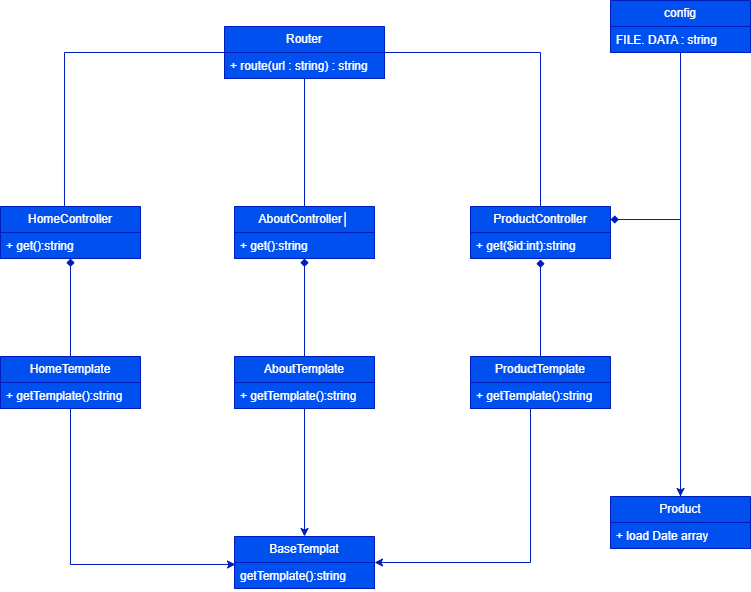

The diagram above was exported from draw.io. Its source (the exported page's mxGraphModel, read from the mxfile embedded in the PNG):
<mxGraphModel dx="1418" dy="780" grid="1" gridSize="10" guides="1" tooltips="1" connect="1" arrows="1" fold="1" page="1" pageScale="1" pageWidth="827" pageHeight="1169" math="0" shadow="0">
  <root>
    <mxCell id="WIyWlLk6GJQsqaUBKTNV-0" />
    <mxCell id="WIyWlLk6GJQsqaUBKTNV-1" parent="WIyWlLk6GJQsqaUBKTNV-0" />
    <mxCell id="Y46_DpnsYnFJR5p_JoVT-29" edge="1" parent="WIyWlLk6GJQsqaUBKTNV-1" source="Y46_DpnsYnFJR5p_JoVT-0" style="edgeStyle=orthogonalEdgeStyle;rounded=0;orthogonalLoop=1;jettySize=auto;html=1;entryX=0.5;entryY=0;entryDx=0;entryDy=0;endArrow=none;endFill=0;labelBackgroundColor=none;fontColor=default;fillColor=#0050ef;strokeColor=#001DBC;" target="Y46_DpnsYnFJR5p_JoVT-4">
      <mxGeometry relative="1" as="geometry" />
    </mxCell>
    <mxCell id="Y46_DpnsYnFJR5p_JoVT-32" edge="1" parent="WIyWlLk6GJQsqaUBKTNV-1" source="Y46_DpnsYnFJR5p_JoVT-0" style="edgeStyle=orthogonalEdgeStyle;rounded=0;orthogonalLoop=1;jettySize=auto;html=1;entryX=0.5;entryY=0;entryDx=0;entryDy=0;endArrow=none;endFill=0;labelBackgroundColor=none;fontColor=default;fillColor=#0050ef;strokeColor=#001DBC;" target="Y46_DpnsYnFJR5p_JoVT-24">
      <mxGeometry relative="1" as="geometry" />
    </mxCell>
    <mxCell id="Y46_DpnsYnFJR5p_JoVT-0" parent="WIyWlLk6GJQsqaUBKTNV-1" style="swimlane;fontStyle=0;childLayout=stackLayout;horizontal=1;startSize=26;horizontalStack=0;resizeParent=1;resizeParentMax=0;resizeLast=0;collapsible=1;marginBottom=0;whiteSpace=wrap;html=1;labelBackgroundColor=none;fillColor=#0050ef;strokeColor=#001DBC;fontColor=#ffffff;" value="Router" vertex="1">
      <mxGeometry height="52" width="160" x="294" y="90" as="geometry" />
    </mxCell>
    <mxCell id="Y46_DpnsYnFJR5p_JoVT-1" parent="Y46_DpnsYnFJR5p_JoVT-0" style="text;align=left;verticalAlign=top;spacingLeft=4;spacingRight=4;overflow=hidden;rotatable=0;points=[[0,0.5],[1,0.5]];portConstraint=eastwest;whiteSpace=wrap;html=1;labelBackgroundColor=none;fillColor=#0050ef;strokeColor=#001DBC;fontColor=#ffffff;" value="+ route(url : string) : string" vertex="1">
      <mxGeometry height="26" width="160" y="26" as="geometry" />
    </mxCell>
    <mxCell id="Y46_DpnsYnFJR5p_JoVT-4" parent="WIyWlLk6GJQsqaUBKTNV-1" style="swimlane;fontStyle=0;childLayout=stackLayout;horizontal=1;startSize=26;horizontalStack=0;resizeParent=1;resizeParentMax=0;resizeLast=0;collapsible=1;marginBottom=0;whiteSpace=wrap;html=1;labelBackgroundColor=none;fillColor=#0050ef;strokeColor=#001DBC;fontColor=#ffffff;" value="AboutController│" vertex="1">
      <mxGeometry height="52" width="140" x="304" y="270" as="geometry" />
    </mxCell>
    <mxCell id="Y46_DpnsYnFJR5p_JoVT-5" parent="Y46_DpnsYnFJR5p_JoVT-4" style="text;align=left;verticalAlign=top;spacingLeft=4;spacingRight=4;overflow=hidden;rotatable=0;points=[[0,0.5],[1,0.5]];portConstraint=eastwest;whiteSpace=wrap;html=1;labelBackgroundColor=none;fillColor=#0050ef;strokeColor=#001DBC;fontColor=#ffffff;" value="+&amp;nbsp;get():string" vertex="1">
      <mxGeometry height="26" width="140" y="26" as="geometry" />
    </mxCell>
    <mxCell id="Y46_DpnsYnFJR5p_JoVT-8" parent="WIyWlLk6GJQsqaUBKTNV-1" style="swimlane;fontStyle=0;childLayout=stackLayout;horizontal=1;startSize=26;horizontalStack=0;resizeParent=1;resizeParentMax=0;resizeLast=0;collapsible=1;marginBottom=0;whiteSpace=wrap;html=1;labelBackgroundColor=none;fillColor=#0050ef;strokeColor=#001DBC;fontColor=#ffffff;" value="HomeController" vertex="1">
      <mxGeometry height="52" width="140" x="70" y="270" as="geometry" />
    </mxCell>
    <mxCell id="Y46_DpnsYnFJR5p_JoVT-9" parent="Y46_DpnsYnFJR5p_JoVT-8" style="text;align=left;verticalAlign=top;spacingLeft=4;spacingRight=4;overflow=hidden;rotatable=0;points=[[0,0.5],[1,0.5]];portConstraint=eastwest;whiteSpace=wrap;html=1;labelBackgroundColor=none;fillColor=#0050ef;strokeColor=#001DBC;fontColor=#ffffff;" value="+&amp;nbsp;get():string" vertex="1">
      <mxGeometry height="26" width="140" y="26" as="geometry" />
    </mxCell>
    <mxCell id="Y46_DpnsYnFJR5p_JoVT-16" parent="WIyWlLk6GJQsqaUBKTNV-1" style="swimlane;fontStyle=0;childLayout=stackLayout;horizontal=1;startSize=26;horizontalStack=0;resizeParent=1;resizeParentMax=0;resizeLast=0;collapsible=1;marginBottom=0;whiteSpace=wrap;html=1;labelBackgroundColor=none;fillColor=#0050ef;strokeColor=#001DBC;fontColor=#ffffff;" value="HomeTemplate" vertex="1">
      <mxGeometry height="52" width="140" x="70" y="420" as="geometry" />
    </mxCell>
    <mxCell id="Y46_DpnsYnFJR5p_JoVT-17" parent="Y46_DpnsYnFJR5p_JoVT-16" style="text;align=left;verticalAlign=top;spacingLeft=4;spacingRight=4;overflow=hidden;rotatable=0;points=[[0,0.5],[1,0.5]];portConstraint=eastwest;whiteSpace=wrap;html=1;labelBackgroundColor=none;fillColor=#0050ef;strokeColor=#001DBC;fontColor=#ffffff;" value="+ getTemplate():string" vertex="1">
      <mxGeometry height="26" width="140" y="26" as="geometry" />
    </mxCell>
    <mxCell id="Y46_DpnsYnFJR5p_JoVT-24" parent="WIyWlLk6GJQsqaUBKTNV-1" style="swimlane;fontStyle=0;childLayout=stackLayout;horizontal=1;startSize=26;horizontalStack=0;resizeParent=1;resizeParentMax=0;resizeLast=0;collapsible=1;marginBottom=0;whiteSpace=wrap;html=1;labelBackgroundColor=none;fillColor=#0050ef;strokeColor=#001DBC;fontColor=#ffffff;" value="ProductController" vertex="1">
      <mxGeometry height="52" width="140" x="540" y="270" as="geometry" />
    </mxCell>
    <mxCell id="Y46_DpnsYnFJR5p_JoVT-25" parent="Y46_DpnsYnFJR5p_JoVT-24" style="text;align=left;verticalAlign=top;spacingLeft=4;spacingRight=4;overflow=hidden;rotatable=0;points=[[0,0.5],[1,0.5]];portConstraint=eastwest;whiteSpace=wrap;html=1;labelBackgroundColor=none;fillColor=#0050ef;strokeColor=#001DBC;fontColor=#ffffff;" value="+ get($id:int):string" vertex="1">
      <mxGeometry height="26" width="140" y="26" as="geometry" />
    </mxCell>
    <mxCell id="Y46_DpnsYnFJR5p_JoVT-31" edge="1" parent="WIyWlLk6GJQsqaUBKTNV-1" source="Y46_DpnsYnFJR5p_JoVT-0" style="edgeStyle=orthogonalEdgeStyle;rounded=0;orthogonalLoop=1;jettySize=auto;html=1;entryX=0.457;entryY=-0.01;entryDx=0;entryDy=0;entryPerimeter=0;endArrow=none;endFill=0;labelBackgroundColor=none;fontColor=default;fillColor=#0050ef;strokeColor=#001DBC;" target="Y46_DpnsYnFJR5p_JoVT-8">
      <mxGeometry relative="1" as="geometry" />
    </mxCell>
    <mxCell id="Y46_DpnsYnFJR5p_JoVT-36" parent="WIyWlLk6GJQsqaUBKTNV-1" style="swimlane;fontStyle=0;childLayout=stackLayout;horizontal=1;startSize=26;horizontalStack=0;resizeParent=1;resizeParentMax=0;resizeLast=0;collapsible=1;marginBottom=0;whiteSpace=wrap;html=1;labelBackgroundColor=none;fillColor=#0050ef;strokeColor=#001DBC;fontColor=#ffffff;" value="BaseTemplat" vertex="1">
      <mxGeometry height="52" width="140" x="304" y="600" as="geometry" />
    </mxCell>
    <mxCell id="Y46_DpnsYnFJR5p_JoVT-37" parent="Y46_DpnsYnFJR5p_JoVT-36" style="text;align=left;verticalAlign=top;spacingLeft=4;spacingRight=4;overflow=hidden;rotatable=0;points=[[0,0.5],[1,0.5]];portConstraint=eastwest;whiteSpace=wrap;html=1;labelBackgroundColor=none;fillColor=#0050ef;strokeColor=#001DBC;fontColor=#ffffff;" value="getTemplate():string" vertex="1">
      <mxGeometry height="26" width="140" y="26" as="geometry" />
    </mxCell>
    <mxCell id="Y46_DpnsYnFJR5p_JoVT-46" edge="1" parent="WIyWlLk6GJQsqaUBKTNV-1" source="Y46_DpnsYnFJR5p_JoVT-16" style="edgeStyle=orthogonalEdgeStyle;rounded=0;orthogonalLoop=1;jettySize=auto;html=1;entryX=0.007;entryY=0.077;entryDx=0;entryDy=0;entryPerimeter=0;labelBackgroundColor=none;fontColor=default;fillColor=#0050ef;strokeColor=#001DBC;" target="Y46_DpnsYnFJR5p_JoVT-37">
      <mxGeometry relative="1" as="geometry" />
    </mxCell>
    <mxCell id="Y46_DpnsYnFJR5p_JoVT-70" edge="1" parent="WIyWlLk6GJQsqaUBKTNV-1" source="Y46_DpnsYnFJR5p_JoVT-47" style="edgeStyle=orthogonalEdgeStyle;rounded=0;orthogonalLoop=1;jettySize=auto;html=1;entryX=0.5;entryY=0;entryDx=0;entryDy=0;labelBackgroundColor=none;fontColor=default;fillColor=#0050ef;strokeColor=#001DBC;" target="Y46_DpnsYnFJR5p_JoVT-51">
      <mxGeometry relative="1" as="geometry" />
    </mxCell>
    <mxCell id="Y46_DpnsYnFJR5p_JoVT-47" parent="WIyWlLk6GJQsqaUBKTNV-1" style="swimlane;fontStyle=0;childLayout=stackLayout;horizontal=1;startSize=26;horizontalStack=0;resizeParent=1;resizeParentMax=0;resizeLast=0;collapsible=1;marginBottom=0;whiteSpace=wrap;html=1;labelBackgroundColor=none;fillColor=#0050ef;strokeColor=#001DBC;fontColor=#ffffff;" value="config" vertex="1">
      <mxGeometry height="52" width="140" x="680" y="64" as="geometry" />
    </mxCell>
    <mxCell id="Y46_DpnsYnFJR5p_JoVT-48" parent="Y46_DpnsYnFJR5p_JoVT-47" style="text;align=left;verticalAlign=top;spacingLeft=4;spacingRight=4;overflow=hidden;rotatable=0;points=[[0,0.5],[1,0.5]];portConstraint=eastwest;whiteSpace=wrap;html=1;labelBackgroundColor=none;fillColor=#0050ef;strokeColor=#001DBC;fontColor=#ffffff;" value="FILE. DATA : string" vertex="1">
      <mxGeometry height="26" width="140" y="26" as="geometry" />
    </mxCell>
    <mxCell id="Y46_DpnsYnFJR5p_JoVT-71" edge="1" parent="WIyWlLk6GJQsqaUBKTNV-1" source="Y46_DpnsYnFJR5p_JoVT-51" style="edgeStyle=orthogonalEdgeStyle;rounded=0;orthogonalLoop=1;jettySize=auto;html=1;entryX=1;entryY=0.25;entryDx=0;entryDy=0;endArrow=diamond;endFill=1;labelBackgroundColor=none;fontColor=default;fillColor=#0050ef;strokeColor=#001DBC;" target="Y46_DpnsYnFJR5p_JoVT-24">
      <mxGeometry relative="1" as="geometry">
        <Array as="points">
          <mxPoint x="750" y="283" />
        </Array>
      </mxGeometry>
    </mxCell>
    <mxCell id="Y46_DpnsYnFJR5p_JoVT-51" parent="WIyWlLk6GJQsqaUBKTNV-1" style="swimlane;fontStyle=0;childLayout=stackLayout;horizontal=1;startSize=26;horizontalStack=0;resizeParent=1;resizeParentMax=0;resizeLast=0;collapsible=1;marginBottom=0;whiteSpace=wrap;html=1;labelBackgroundColor=none;fillColor=#0050ef;strokeColor=#001DBC;fontColor=#ffffff;" value="Product" vertex="1">
      <mxGeometry height="52" width="140" x="680" y="560" as="geometry" />
    </mxCell>
    <mxCell id="Y46_DpnsYnFJR5p_JoVT-52" parent="Y46_DpnsYnFJR5p_JoVT-51" style="text;align=left;verticalAlign=top;spacingLeft=4;spacingRight=4;overflow=hidden;rotatable=0;points=[[0,0.5],[1,0.5]];portConstraint=eastwest;whiteSpace=wrap;html=1;labelBackgroundColor=none;fillColor=#0050ef;strokeColor=#001DBC;fontColor=#ffffff;" value="+ load Date array" vertex="1">
      <mxGeometry height="26" width="140" y="26" as="geometry" />
    </mxCell>
    <mxCell id="Y46_DpnsYnFJR5p_JoVT-69" edge="1" parent="WIyWlLk6GJQsqaUBKTNV-1" source="Y46_DpnsYnFJR5p_JoVT-57" style="edgeStyle=orthogonalEdgeStyle;rounded=0;orthogonalLoop=1;jettySize=auto;html=1;labelBackgroundColor=none;fontColor=default;fillColor=#0050ef;strokeColor=#001DBC;" target="Y46_DpnsYnFJR5p_JoVT-36">
      <mxGeometry relative="1" as="geometry" />
    </mxCell>
    <mxCell id="Y46_DpnsYnFJR5p_JoVT-74" edge="1" parent="WIyWlLk6GJQsqaUBKTNV-1" source="Y46_DpnsYnFJR5p_JoVT-57" style="edgeStyle=orthogonalEdgeStyle;rounded=0;orthogonalLoop=1;jettySize=auto;html=1;endArrow=diamond;endFill=1;labelBackgroundColor=none;fontColor=default;fillColor=#0050ef;strokeColor=#001DBC;" target="Y46_DpnsYnFJR5p_JoVT-4">
      <mxGeometry relative="1" as="geometry" />
    </mxCell>
    <mxCell id="Y46_DpnsYnFJR5p_JoVT-57" parent="WIyWlLk6GJQsqaUBKTNV-1" style="swimlane;fontStyle=0;childLayout=stackLayout;horizontal=1;startSize=26;horizontalStack=0;resizeParent=1;resizeParentMax=0;resizeLast=0;collapsible=1;marginBottom=0;whiteSpace=wrap;html=1;labelBackgroundColor=none;fillColor=#0050ef;strokeColor=#001DBC;fontColor=#ffffff;" value="AboutTemplate" vertex="1">
      <mxGeometry height="52" width="140" x="304" y="420" as="geometry" />
    </mxCell>
    <mxCell id="Y46_DpnsYnFJR5p_JoVT-58" parent="Y46_DpnsYnFJR5p_JoVT-57" style="text;align=left;verticalAlign=top;spacingLeft=4;spacingRight=4;overflow=hidden;rotatable=0;points=[[0,0.5],[1,0.5]];portConstraint=eastwest;whiteSpace=wrap;html=1;labelBackgroundColor=none;fillColor=#0050ef;strokeColor=#001DBC;fontColor=#ffffff;" value="+ getTemplate():string" vertex="1">
      <mxGeometry height="26" width="140" y="26" as="geometry" />
    </mxCell>
    <mxCell id="Y46_DpnsYnFJR5p_JoVT-67" edge="1" parent="WIyWlLk6GJQsqaUBKTNV-1" source="Y46_DpnsYnFJR5p_JoVT-61" style="edgeStyle=orthogonalEdgeStyle;rounded=0;orthogonalLoop=1;jettySize=auto;html=1;entryX=1;entryY=0.5;entryDx=0;entryDy=0;labelBackgroundColor=none;fontColor=default;fillColor=#0050ef;strokeColor=#001DBC;" target="Y46_DpnsYnFJR5p_JoVT-36">
      <mxGeometry relative="1" as="geometry">
        <Array as="points">
          <mxPoint x="600" y="626" />
        </Array>
      </mxGeometry>
    </mxCell>
    <mxCell id="Y46_DpnsYnFJR5p_JoVT-61" parent="WIyWlLk6GJQsqaUBKTNV-1" style="swimlane;fontStyle=0;childLayout=stackLayout;horizontal=1;startSize=26;horizontalStack=0;resizeParent=1;resizeParentMax=0;resizeLast=0;collapsible=1;marginBottom=0;whiteSpace=wrap;html=1;labelBackgroundColor=none;fillColor=#0050ef;strokeColor=#001DBC;fontColor=#ffffff;" value="ProductTemplate" vertex="1">
      <mxGeometry height="52" width="140" x="540" y="420" as="geometry" />
    </mxCell>
    <mxCell id="Y46_DpnsYnFJR5p_JoVT-62" parent="Y46_DpnsYnFJR5p_JoVT-61" style="text;align=left;verticalAlign=top;spacingLeft=4;spacingRight=4;overflow=hidden;rotatable=0;points=[[0,0.5],[1,0.5]];portConstraint=eastwest;whiteSpace=wrap;html=1;labelBackgroundColor=none;fillColor=#0050ef;strokeColor=#001DBC;fontColor=#ffffff;" value="+ getTemplate():string" vertex="1">
      <mxGeometry height="26" width="140" y="26" as="geometry" />
    </mxCell>
    <mxCell id="Y46_DpnsYnFJR5p_JoVT-73" edge="1" parent="WIyWlLk6GJQsqaUBKTNV-1" source="Y46_DpnsYnFJR5p_JoVT-16" style="edgeStyle=orthogonalEdgeStyle;rounded=0;orthogonalLoop=1;jettySize=auto;html=1;entryX=0.5;entryY=1;entryDx=0;entryDy=0;entryPerimeter=0;endArrow=diamond;endFill=1;labelBackgroundColor=none;fontColor=default;fillColor=#0050ef;strokeColor=#001DBC;" target="Y46_DpnsYnFJR5p_JoVT-9">
      <mxGeometry relative="1" as="geometry" />
    </mxCell>
    <mxCell id="Y46_DpnsYnFJR5p_JoVT-75" edge="1" parent="WIyWlLk6GJQsqaUBKTNV-1" source="Y46_DpnsYnFJR5p_JoVT-61" style="edgeStyle=orthogonalEdgeStyle;rounded=0;orthogonalLoop=1;jettySize=auto;html=1;entryX=0.5;entryY=1.038;entryDx=0;entryDy=0;entryPerimeter=0;endArrow=diamond;endFill=1;labelBackgroundColor=none;fontColor=default;fillColor=#0050ef;strokeColor=#001DBC;" target="Y46_DpnsYnFJR5p_JoVT-25">
      <mxGeometry relative="1" as="geometry" />
    </mxCell>
  </root>
</mxGraphModel>